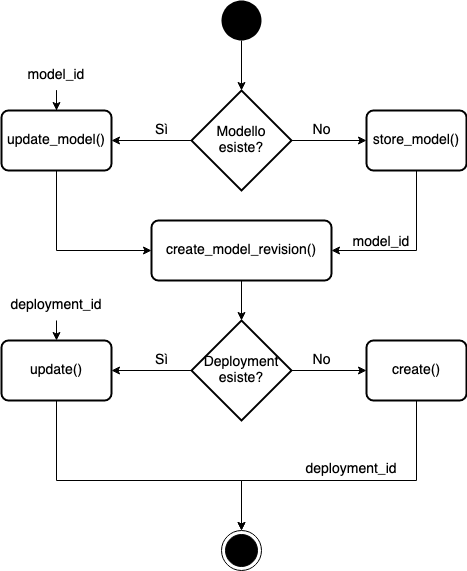

The diagram above was exported from draw.io. Its source (the exported page's mxGraphModel, read from the mxfile embedded in the PNG):
<mxGraphModel dx="1298" dy="729" grid="1" gridSize="10" guides="1" tooltips="1" connect="1" arrows="1" fold="1" page="1" pageScale="1" pageWidth="1169" pageHeight="827" math="0" shadow="0">
  <root>
    <mxCell id="0" />
    <mxCell id="1" parent="0" />
    <mxCell id="O-39kIa9c9iE4k3_FbzP-10" value="" style="edgeStyle=orthogonalEdgeStyle;rounded=0;orthogonalLoop=1;jettySize=auto;html=1;fontSize=14;" edge="1" parent="1" source="O-39kIa9c9iE4k3_FbzP-4" target="O-39kIa9c9iE4k3_FbzP-8">
      <mxGeometry relative="1" as="geometry" />
    </mxCell>
    <mxCell id="O-39kIa9c9iE4k3_FbzP-11" value="" style="edgeStyle=orthogonalEdgeStyle;rounded=0;orthogonalLoop=1;jettySize=auto;html=1;fontSize=14;" edge="1" parent="1" source="O-39kIa9c9iE4k3_FbzP-4" target="O-39kIa9c9iE4k3_FbzP-7">
      <mxGeometry relative="1" as="geometry" />
    </mxCell>
    <mxCell id="O-39kIa9c9iE4k3_FbzP-4" value="&lt;font style=&quot;font-size: 14px&quot;&gt;Modello &lt;br&gt;esiste?&lt;br&gt;&lt;/font&gt;" style="strokeWidth=2;html=1;shape=mxgraph.flowchart.decision;whiteSpace=wrap;" vertex="1" parent="1">
      <mxGeometry x="360" y="190" width="100" height="100" as="geometry" />
    </mxCell>
    <mxCell id="O-39kIa9c9iE4k3_FbzP-6" value="" style="edgeStyle=orthogonalEdgeStyle;rounded=0;orthogonalLoop=1;jettySize=auto;html=1;fontSize=14;" edge="1" parent="1" target="O-39kIa9c9iE4k3_FbzP-4">
      <mxGeometry relative="1" as="geometry">
        <mxPoint x="410" y="140" as="sourcePoint" />
      </mxGeometry>
    </mxCell>
    <mxCell id="O-39kIa9c9iE4k3_FbzP-15" style="edgeStyle=orthogonalEdgeStyle;rounded=0;orthogonalLoop=1;jettySize=auto;html=1;exitX=0.5;exitY=1;exitDx=0;exitDy=0;entryX=1;entryY=0.5;entryDx=0;entryDy=0;fontSize=14;" edge="1" parent="1" source="O-39kIa9c9iE4k3_FbzP-7" target="O-39kIa9c9iE4k3_FbzP-13">
      <mxGeometry relative="1" as="geometry" />
    </mxCell>
    <mxCell id="O-39kIa9c9iE4k3_FbzP-7" value="store_model()" style="rounded=1;whiteSpace=wrap;html=1;absoluteArcSize=1;arcSize=14;strokeWidth=2;fontSize=14;" vertex="1" parent="1">
      <mxGeometry x="535" y="210" width="100" height="60" as="geometry" />
    </mxCell>
    <mxCell id="O-39kIa9c9iE4k3_FbzP-14" value="" style="edgeStyle=orthogonalEdgeStyle;rounded=0;orthogonalLoop=1;jettySize=auto;html=1;fontSize=14;entryX=0;entryY=0.5;entryDx=0;entryDy=0;" edge="1" parent="1" source="O-39kIa9c9iE4k3_FbzP-8" target="O-39kIa9c9iE4k3_FbzP-13">
      <mxGeometry relative="1" as="geometry">
        <Array as="points">
          <mxPoint x="225" y="350" />
        </Array>
      </mxGeometry>
    </mxCell>
    <mxCell id="O-39kIa9c9iE4k3_FbzP-8" value="update_model()" style="rounded=1;whiteSpace=wrap;html=1;absoluteArcSize=1;arcSize=14;strokeWidth=2;fontSize=14;" vertex="1" parent="1">
      <mxGeometry x="170" y="210" width="110" height="60" as="geometry" />
    </mxCell>
    <mxCell id="O-39kIa9c9iE4k3_FbzP-17" value="" style="edgeStyle=orthogonalEdgeStyle;rounded=0;orthogonalLoop=1;jettySize=auto;html=1;fontSize=14;" edge="1" parent="1" source="O-39kIa9c9iE4k3_FbzP-13">
      <mxGeometry relative="1" as="geometry">
        <mxPoint x="410" y="420" as="targetPoint" />
      </mxGeometry>
    </mxCell>
    <mxCell id="O-39kIa9c9iE4k3_FbzP-13" value="create_model_revision()" style="rounded=1;whiteSpace=wrap;html=1;absoluteArcSize=1;arcSize=14;strokeWidth=2;fontSize=14;" vertex="1" parent="1">
      <mxGeometry x="320" y="320" width="180" height="60" as="geometry" />
    </mxCell>
    <mxCell id="O-39kIa9c9iE4k3_FbzP-18" value="Sì" style="text;html=1;align=center;verticalAlign=middle;resizable=0;points=[];autosize=1;strokeColor=none;fillColor=none;fontSize=14;" vertex="1" parent="1">
      <mxGeometry x="315" y="220" width="30" height="20" as="geometry" />
    </mxCell>
    <mxCell id="O-39kIa9c9iE4k3_FbzP-19" value="No" style="text;html=1;align=center;verticalAlign=middle;resizable=0;points=[];autosize=1;strokeColor=none;fillColor=none;fontSize=14;" vertex="1" parent="1">
      <mxGeometry x="475" y="220" width="30" height="20" as="geometry" />
    </mxCell>
    <mxCell id="O-39kIa9c9iE4k3_FbzP-21" value="" style="edgeStyle=orthogonalEdgeStyle;rounded=0;orthogonalLoop=1;jettySize=auto;html=1;fontSize=14;" edge="1" parent="1" source="O-39kIa9c9iE4k3_FbzP-23" target="O-39kIa9c9iE4k3_FbzP-27">
      <mxGeometry relative="1" as="geometry" />
    </mxCell>
    <mxCell id="O-39kIa9c9iE4k3_FbzP-22" value="" style="edgeStyle=orthogonalEdgeStyle;rounded=0;orthogonalLoop=1;jettySize=auto;html=1;fontSize=14;" edge="1" parent="1" source="O-39kIa9c9iE4k3_FbzP-23" target="O-39kIa9c9iE4k3_FbzP-25">
      <mxGeometry relative="1" as="geometry" />
    </mxCell>
    <mxCell id="O-39kIa9c9iE4k3_FbzP-23" value="&lt;font style=&quot;font-size: 14px&quot;&gt;Deployment&lt;br&gt;esiste?&lt;br&gt;&lt;/font&gt;" style="strokeWidth=2;html=1;shape=mxgraph.flowchart.decision;whiteSpace=wrap;" vertex="1" parent="1">
      <mxGeometry x="360" y="420" width="100" height="100" as="geometry" />
    </mxCell>
    <mxCell id="O-39kIa9c9iE4k3_FbzP-33" style="edgeStyle=orthogonalEdgeStyle;rounded=0;orthogonalLoop=1;jettySize=auto;html=1;exitX=0.5;exitY=1;exitDx=0;exitDy=0;fontSize=14;" edge="1" parent="1" source="O-39kIa9c9iE4k3_FbzP-25">
      <mxGeometry relative="1" as="geometry">
        <mxPoint x="410" y="630" as="targetPoint" />
        <Array as="points">
          <mxPoint x="585" y="580" />
          <mxPoint x="410" y="580" />
        </Array>
      </mxGeometry>
    </mxCell>
    <mxCell id="O-39kIa9c9iE4k3_FbzP-25" value="create()" style="rounded=1;whiteSpace=wrap;html=1;absoluteArcSize=1;arcSize=14;strokeWidth=2;fontSize=14;" vertex="1" parent="1">
      <mxGeometry x="535" y="440" width="100" height="60" as="geometry" />
    </mxCell>
    <mxCell id="O-39kIa9c9iE4k3_FbzP-26" value="" style="edgeStyle=orthogonalEdgeStyle;rounded=0;orthogonalLoop=1;jettySize=auto;html=1;fontSize=14;" edge="1" parent="1" source="O-39kIa9c9iE4k3_FbzP-27">
      <mxGeometry relative="1" as="geometry">
        <Array as="points">
          <mxPoint x="225" y="580" />
        </Array>
        <mxPoint x="410" y="630" as="targetPoint" />
      </mxGeometry>
    </mxCell>
    <mxCell id="O-39kIa9c9iE4k3_FbzP-27" value="update()" style="rounded=1;whiteSpace=wrap;html=1;absoluteArcSize=1;arcSize=14;strokeWidth=2;fontSize=14;" vertex="1" parent="1">
      <mxGeometry x="170" y="440" width="110" height="60" as="geometry" />
    </mxCell>
    <mxCell id="O-39kIa9c9iE4k3_FbzP-29" value="Sì" style="text;html=1;align=center;verticalAlign=middle;resizable=0;points=[];autosize=1;strokeColor=none;fillColor=none;fontSize=14;" vertex="1" parent="1">
      <mxGeometry x="315" y="450" width="30" height="20" as="geometry" />
    </mxCell>
    <mxCell id="O-39kIa9c9iE4k3_FbzP-30" value="No" style="text;html=1;align=center;verticalAlign=middle;resizable=0;points=[];autosize=1;strokeColor=none;fillColor=none;fontSize=14;" vertex="1" parent="1">
      <mxGeometry x="475" y="450" width="30" height="20" as="geometry" />
    </mxCell>
    <mxCell id="O-39kIa9c9iE4k3_FbzP-35" value="deployment_id" style="text;html=1;strokeColor=none;fillColor=none;align=center;verticalAlign=middle;whiteSpace=wrap;rounded=0;fontSize=14;" vertex="1" parent="1">
      <mxGeometry x="490" y="554" width="60" height="30" as="geometry" />
    </mxCell>
    <mxCell id="O-39kIa9c9iE4k3_FbzP-46" value="model_id" style="text;html=1;strokeColor=none;fillColor=none;align=center;verticalAlign=middle;whiteSpace=wrap;rounded=0;fontSize=14;" vertex="1" parent="1">
      <mxGeometry x="520" y="327" width="60" height="30" as="geometry" />
    </mxCell>
    <mxCell id="O-39kIa9c9iE4k3_FbzP-52" value="" style="edgeStyle=orthogonalEdgeStyle;rounded=0;orthogonalLoop=1;jettySize=auto;html=1;fontSize=14;" edge="1" parent="1" source="O-39kIa9c9iE4k3_FbzP-47" target="O-39kIa9c9iE4k3_FbzP-8">
      <mxGeometry relative="1" as="geometry" />
    </mxCell>
    <mxCell id="O-39kIa9c9iE4k3_FbzP-47" value="model_id" style="text;html=1;strokeColor=none;fillColor=none;align=center;verticalAlign=middle;whiteSpace=wrap;rounded=0;fontSize=14;" vertex="1" parent="1">
      <mxGeometry x="195" y="160" width="60" height="30" as="geometry" />
    </mxCell>
    <mxCell id="O-39kIa9c9iE4k3_FbzP-49" value="deployment_id" style="text;html=1;strokeColor=none;fillColor=none;align=center;verticalAlign=middle;whiteSpace=wrap;rounded=0;fontSize=14;" vertex="1" parent="1">
      <mxGeometry x="195" y="390" width="60" height="30" as="geometry" />
    </mxCell>
    <mxCell id="O-39kIa9c9iE4k3_FbzP-51" value="" style="endArrow=classic;html=1;rounded=0;fontSize=14;exitX=0.5;exitY=1;exitDx=0;exitDy=0;entryX=0.5;entryY=0;entryDx=0;entryDy=0;" edge="1" parent="1" source="O-39kIa9c9iE4k3_FbzP-49" target="O-39kIa9c9iE4k3_FbzP-27">
      <mxGeometry width="50" height="50" relative="1" as="geometry">
        <mxPoint x="550" y="460" as="sourcePoint" />
        <mxPoint x="600" y="410" as="targetPoint" />
      </mxGeometry>
    </mxCell>
    <mxCell id="O-39kIa9c9iE4k3_FbzP-54" value="" style="ellipse;fillColor=#000000;strokeColor=none;fontSize=14;" vertex="1" parent="1">
      <mxGeometry x="390" y="100" width="40" height="40" as="geometry" />
    </mxCell>
    <mxCell id="O-39kIa9c9iE4k3_FbzP-55" value="" style="ellipse;html=1;shape=endState;fillColor=#000000;strokeColor=#000000;fontSize=14;" vertex="1" parent="1">
      <mxGeometry x="390" y="630" width="40" height="40" as="geometry" />
    </mxCell>
  </root>
</mxGraphModel>